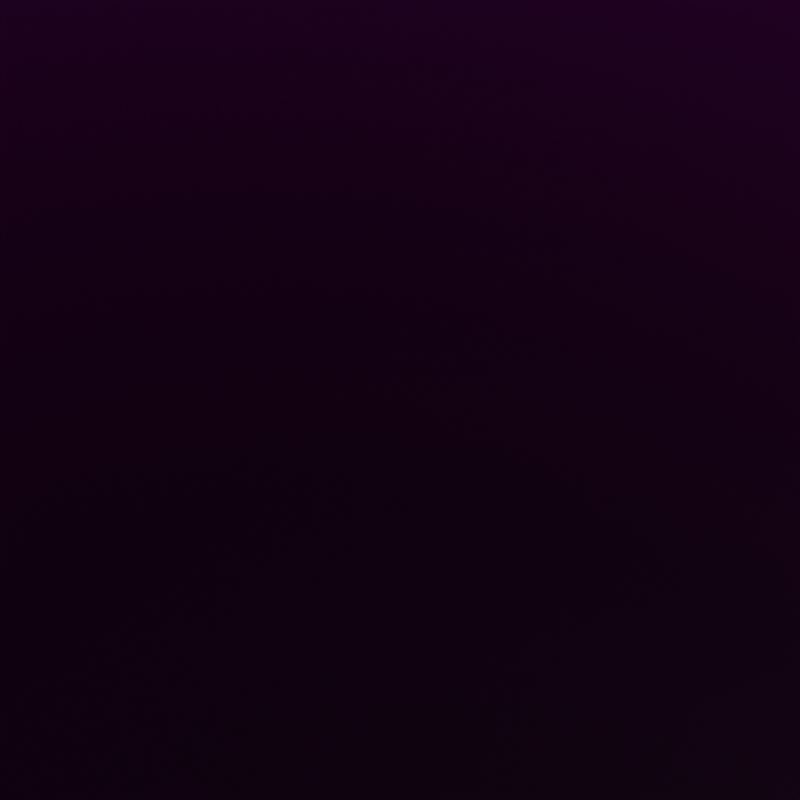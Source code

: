 # Source: black_003.blend  (saved by Blender 3.4.6; exported with 4.5.12 LTS)
import bpy
from mathutils import Matrix  # noqa: F401  (used for matrix-valued properties, if any)

bpy.ops.wm.read_factory_settings(use_empty=True)
scene = bpy.context.scene
scene.name = 'Scene'

# ---- collections
col_collection = bpy.data.collections.new('Collection'); scene.collection.children.link(col_collection)
col_logo = bpy.data.collections.new('LOGO')  # instanced only; not linked into the scene

# ---- images (referenced by path relative to the original .blend; pixels are not part of the script)
import os
ASSET_DIR = os.environ.get("B2B_ASSET_DIR", "")  # directory of the original .blend (textures are referenced by path, not embedded)
HERE = os.path.dirname(os.path.abspath(__file__))  # packed textures are extracted next to this script under _unpacked/

def load_image(name, relpath, width, height, colorspace="sRGB"):
    """Load a texture the original file referenced (path relative to the .blend, or extracted next to this script)."""
    p = next((c for c in (os.path.join(HERE, relpath), os.path.join(ASSET_DIR, relpath)) if relpath and os.path.exists(c)), "")
    if p:
        img = bpy.data.images.load(p, check_existing=True)
        img.name = name
    else:  # same state as the original file: an image datablock whose file is absent (Cycles renders it pink)
        img = bpy.data.images.new(name, width, height)
        img.source = "FILE"
        img.filepath = "//" + (relpath or name)
    img.colorspace_settings.name = colorspace
    return img
img_forest_exr = load_image('forest.exr', 'forest.exr', 1024, 1024, 'Linear Rec.709')

# ---- materials (node trees are filled in below, after node groups)
mat_material_001 = bpy.data.materials.new('Material.001')

# ---- material node trees
mat_material_001.use_nodes = True; mat_material_001.node_tree.nodes.clear()
_N = mat_material_001.node_tree.nodes; _L = mat_material_001.node_tree.links
n0 = _N.new('ShaderNodeBsdfPrincipled'); n0.name = 'Principled BSDF'; n0.location = (10, 300)
n0.distribution = 'GGX'
n0.subsurface_method = 'RANDOM_WALK_SKIN'
n0.inputs[0].default_value = (0.0, 0.0, 0.0, 1.0)
n0.inputs[3].default_value = 1.45
n0.inputs[13].default_value = 0.06881
n0.inputs[27].default_value = (0.0, 0.0, 0.0, 1.0)
n0.inputs[28].default_value = 1.0
n1 = _N.new('ShaderNodeOutputMaterial'); n1.name = 'Material Output'; n1.location = (300, 300)
_L.new(n0.outputs[0], n1.inputs[0])
n1.is_active_output = True

# ---- world
world_world = bpy.data.worlds.new('World'); scene.world = world_world
world_world.use_nodes = True; world_world.node_tree.nodes.clear()
_N = world_world.node_tree.nodes; _L = world_world.node_tree.links
n0 = _N.new('ShaderNodeOutputWorld'); n0.name = 'World Output'; n0.location = (300, 300)
n1 = _N.new('ShaderNodeBackground'); n1.name = 'Background'; n1.location = (10, 300)
n2 = _N.new('ShaderNodeTexEnvironment'); n2.name = 'Environment Texture'; n2.location = (-280, 275)
n2.image = img_forest_exr
_L.new(n1.outputs[0], n0.inputs[0])
_L.new(n2.outputs[0], n1.inputs[0])
n0.is_active_output = True
world_world.color = (0.05088, 0.05088, 0.05088)
world_world.use_sun_shadow = False
world_world.sun_shadow_jitter_overblur = 0.0

# ---- cameras
cam_camera = bpy.data.cameras.new('Camera')
cam_camera.passepartout_alpha = 1.0
cam_camera.dof.aperture_fstop = 0.1

# ---- meshes
me_plane_001 = bpy.data.meshes.new('Plane.001')
me_plane_001.from_pydata([(-1.0, -1.0, 0.0), (1.0, -1.0, 0.0), (-1.0, 1.0, 0.0), (1.0, 1.0, 0.0)], [], [(0, 1, 3, 2)])
_uv = me_plane_001.uv_layers.new(name='UVMap')
_uv.uv.foreach_set('vector', [0.0, 0.0, 1.0, 0.0, 1.0, 1.0, 0.0, 1.0])
me_plane_001.materials.append(mat_material_001)
me_plane_001.update()

# ---- objects
ob_logo = bpy.data.objects.new('LOGO', None)
ob_camera = bpy.data.objects.new('Camera', cam_camera)
ob_plane = bpy.data.objects.new('Plane', me_plane_001)

# ---- transforms, parenting, visibility, modifiers, constraints
ob_logo.location = (0.0, 0.0, 0.0)
ob_logo.instance_type = 'COLLECTION'
ob_camera.location = (-1.291, -3.162, 4.714)
ob_camera.rotation_euler = (0.604, -0.08216, -0.2552)
ob_plane.location = (0.0, 0.0, 0.0)
ob_plane.scale = (87.53, 87.53, 87.53)
cam_camera.dof.focus_object = ob_logo
ob_logo.instance_collection = col_logo

# ---- collection membership
col_collection.objects.link(ob_logo)
col_collection.objects.link(ob_camera)
col_collection.objects.link(ob_plane)

# ---- scene / render settings (as saved in the file)
scene.camera = ob_camera
scene.frame_start = 1; scene.frame_end = 10; scene.frame_set(7)
scene.render.engine = 'CYCLES'
scene.render.image_settings.file_format = 'JPEG'
scene.render.image_settings.color_mode = 'RGB'
scene.render.image_settings.quality = 80
scene.render.resolution_x = 4000
scene.render.resolution_y = 4000
scene.render.resolution_percentage = 50
scene.render.film_transparent = True
scene.render.use_persistent_data = True
scene.cycles.samples = 64
scene.cycles.sampling_pattern = 'TABULATED_SOBOL'
scene.cycles.use_light_tree = False
scene.cycles.caustics_reflective = False
scene.cycles.caustics_refractive = False
scene.cycles.max_bounces = 2
scene.cycles.use_fast_gi = True
scene.view_settings.view_transform = 'Standard'
bpy.context.view_layer.update()

# ---- added for rendering (the .blend has no usable light): sun
light_auto_sun = bpy.data.lights.new('AutoSun', 'SUN')
light_auto_sun.energy = 3.0
light_auto_sun.angle = 0.0523599
ob_auto_sun = bpy.data.objects.new('AutoSun', light_auto_sun)
scene.collection.objects.link(ob_auto_sun)
ob_auto_sun.rotation_euler = (0.872665, 0.174533, 0.523599)
bpy.context.view_layer.update()
